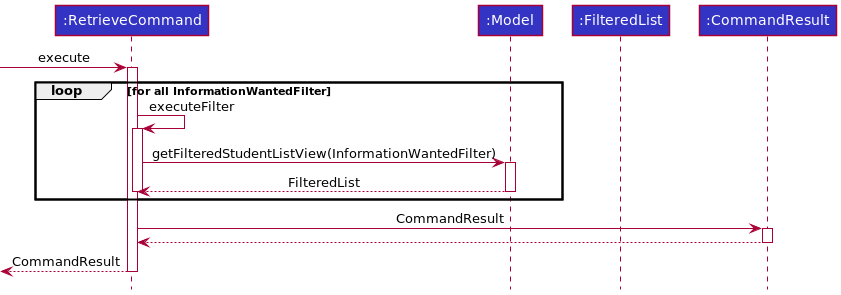

The diagram above was rendered by PlantUML. Its source (embedded in the PNG):
@startuml
!include ../../../style.puml
Participant ":RetrieveCommand" as rc LOGIC_COLOR
Participant ":Model" as mm LOGIC_COLOR
Participant ":FilteredList" as fl LOGIC_COLOR
Participant ":CommandResult" as result LOGIC_COLOR

-> rc ++ :execute
loop for all InformationWantedFilter
    rc -> rc ++ :executeFilter
    rc -> mm ++  :getFilteredStudentListView(InformationWantedFilter)
    return FilteredList
    deactivate 
end
rc -> result ++ :CommandResult
return 
return CommandResult
@enduml